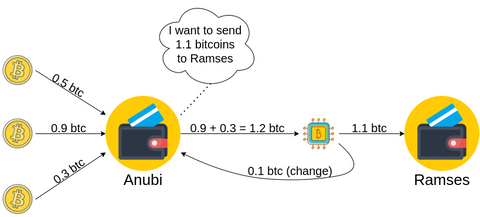

The diagram above was exported from draw.io. Its source (the exported page's mxGraphModel, read from the mxfile embedded in the PNG):
<mxGraphModel dx="1393" dy="728" grid="1" gridSize="10" guides="1" tooltips="1" connect="1" arrows="1" fold="1" page="1" pageScale="1" pageWidth="2336" pageHeight="1654" math="0" shadow="0">
  <root>
    <mxCell id="0" />
    <mxCell id="1" parent="0" />
    <mxCell id="GTv-04m8l11L-r29fgky-1" value="" style="shape=image;html=1;verticalAlign=top;verticalLabelPosition=bottom;labelBackgroundColor=#ffffff;imageAspect=0;aspect=fixed;image=https://cdn3.iconfinder.com/data/icons/finance-152/64/12-128.png" vertex="1" parent="1">
      <mxGeometry x="320" y="274" width="128" height="128" as="geometry" />
    </mxCell>
    <mxCell id="GTv-04m8l11L-r29fgky-2" value="" style="shape=image;html=1;verticalAlign=top;verticalLabelPosition=bottom;labelBackgroundColor=#ffffff;imageAspect=0;aspect=fixed;image=https://cdn3.iconfinder.com/data/icons/currency-and-cryptocurrency-signs/64/cryptocurrency_blockchain_Bitcoin_BTC-128.png" vertex="1" parent="1">
      <mxGeometry x="140" y="200" width="60" height="60" as="geometry" />
    </mxCell>
    <mxCell id="GTv-04m8l11L-r29fgky-3" value="" style="shape=image;html=1;verticalAlign=top;verticalLabelPosition=bottom;labelBackgroundColor=#ffffff;imageAspect=0;aspect=fixed;image=https://cdn3.iconfinder.com/data/icons/currency-and-cryptocurrency-signs/64/cryptocurrency_blockchain_Bitcoin_BTC-128.png" vertex="1" parent="1">
      <mxGeometry x="140" y="308" width="60" height="60" as="geometry" />
    </mxCell>
    <mxCell id="GTv-04m8l11L-r29fgky-4" value="" style="shape=image;html=1;verticalAlign=top;verticalLabelPosition=bottom;labelBackgroundColor=#ffffff;imageAspect=0;aspect=fixed;image=https://cdn3.iconfinder.com/data/icons/currency-and-cryptocurrency-signs/64/cryptocurrency_blockchain_Bitcoin_BTC-128.png" vertex="1" parent="1">
      <mxGeometry x="140" y="420" width="60" height="60" as="geometry" />
    </mxCell>
    <mxCell id="GTv-04m8l11L-r29fgky-5" value="" style="endArrow=classic;html=1;rounded=0;entryX=0;entryY=0.25;entryDx=0;entryDy=0;exitX=1;exitY=0.5;exitDx=0;exitDy=0;" edge="1" parent="1" source="GTv-04m8l11L-r29fgky-2" target="GTv-04m8l11L-r29fgky-1">
      <mxGeometry width="50" height="50" relative="1" as="geometry">
        <mxPoint x="140" y="140" as="sourcePoint" />
        <mxPoint x="190" y="90" as="targetPoint" />
      </mxGeometry>
    </mxCell>
    <mxCell id="GTv-04m8l11L-r29fgky-6" value="" style="endArrow=classic;html=1;rounded=0;entryX=0;entryY=0.5;entryDx=0;entryDy=0;exitX=1;exitY=0.5;exitDx=0;exitDy=0;" edge="1" parent="1" source="GTv-04m8l11L-r29fgky-3" target="GTv-04m8l11L-r29fgky-1">
      <mxGeometry width="50" height="50" relative="1" as="geometry">
        <mxPoint x="240" y="430" as="sourcePoint" />
        <mxPoint x="290" y="380" as="targetPoint" />
      </mxGeometry>
    </mxCell>
    <mxCell id="GTv-04m8l11L-r29fgky-7" value="" style="endArrow=classic;html=1;rounded=0;entryX=0;entryY=0.75;entryDx=0;entryDy=0;exitX=1;exitY=0.5;exitDx=0;exitDy=0;" edge="1" parent="1" source="GTv-04m8l11L-r29fgky-4" target="GTv-04m8l11L-r29fgky-1">
      <mxGeometry width="50" height="50" relative="1" as="geometry">
        <mxPoint x="250" y="500" as="sourcePoint" />
        <mxPoint x="300" y="450" as="targetPoint" />
      </mxGeometry>
    </mxCell>
    <mxCell id="GTv-04m8l11L-r29fgky-8" value="Anubi" style="text;html=1;strokeColor=none;fillColor=none;align=center;verticalAlign=middle;whiteSpace=wrap;rounded=0;fontSize=26;" vertex="1" parent="1">
      <mxGeometry x="354" y="402" width="60" height="30" as="geometry" />
    </mxCell>
    <mxCell id="GTv-04m8l11L-r29fgky-9" value="0.5 btc" style="text;html=1;strokeColor=none;fillColor=none;align=center;verticalAlign=middle;whiteSpace=wrap;rounded=0;fontSize=20;rotation=30;" vertex="1" parent="1">
      <mxGeometry x="217" y="240" width="80" height="30" as="geometry" />
    </mxCell>
    <mxCell id="GTv-04m8l11L-r29fgky-10" value="0.9 btc" style="text;html=1;strokeColor=none;fillColor=none;align=center;verticalAlign=middle;whiteSpace=wrap;rounded=0;fontSize=20;" vertex="1" parent="1">
      <mxGeometry x="217" y="313" width="80" height="30" as="geometry" />
    </mxCell>
    <mxCell id="GTv-04m8l11L-r29fgky-11" value="0.3 btc" style="text;html=1;strokeColor=none;fillColor=none;align=center;verticalAlign=middle;whiteSpace=wrap;rounded=0;fontSize=20;rotation=-35;" vertex="1" parent="1">
      <mxGeometry x="217" y="386" width="80" height="30" as="geometry" />
    </mxCell>
    <mxCell id="GTv-04m8l11L-r29fgky-12" value="I want to send&lt;br&gt;1.1 bitcoins&lt;br&gt;to Ramses" style="ellipse;shape=cloud;whiteSpace=wrap;html=1;fontSize=20;" vertex="1" parent="1">
      <mxGeometry x="400" y="110" width="180" height="150" as="geometry" />
    </mxCell>
    <mxCell id="GTv-04m8l11L-r29fgky-13" value="" style="endArrow=none;dashed=1;html=1;dashPattern=1 3;strokeWidth=2;rounded=0;fontSize=20;exitX=1;exitY=0.25;exitDx=0;exitDy=0;entryX=0.55;entryY=0.95;entryDx=0;entryDy=0;entryPerimeter=0;" edge="1" parent="1" source="GTv-04m8l11L-r29fgky-1" target="GTv-04m8l11L-r29fgky-12">
      <mxGeometry width="50" height="50" relative="1" as="geometry">
        <mxPoint x="500" y="350" as="sourcePoint" />
        <mxPoint x="550" y="300" as="targetPoint" />
      </mxGeometry>
    </mxCell>
    <mxCell id="GTv-04m8l11L-r29fgky-14" value="" style="endArrow=classic;html=1;rounded=0;fontSize=20;exitX=1;exitY=0.5;exitDx=0;exitDy=0;entryX=0;entryY=0.5;entryDx=0;entryDy=0;" edge="1" parent="1" source="GTv-04m8l11L-r29fgky-1" target="GTv-04m8l11L-r29fgky-17">
      <mxGeometry width="50" height="50" relative="1" as="geometry">
        <mxPoint x="590" y="360" as="sourcePoint" />
        <mxPoint x="650" y="340" as="targetPoint" />
      </mxGeometry>
    </mxCell>
    <mxCell id="GTv-04m8l11L-r29fgky-15" value="" style="shape=image;html=1;verticalAlign=top;verticalLabelPosition=bottom;labelBackgroundColor=#ffffff;imageAspect=0;aspect=fixed;image=https://cdn3.iconfinder.com/data/icons/finance-152/64/12-128.png" vertex="1" parent="1">
      <mxGeometry x="830" y="274" width="128" height="128" as="geometry" />
    </mxCell>
    <mxCell id="GTv-04m8l11L-r29fgky-16" value="0.9 + 0.3 = 1.2 btc" style="text;html=1;strokeColor=none;fillColor=none;align=center;verticalAlign=middle;whiteSpace=wrap;rounded=0;fontSize=20;" vertex="1" parent="1">
      <mxGeometry x="455" y="313" width="180" height="30" as="geometry" />
    </mxCell>
    <mxCell id="GTv-04m8l11L-r29fgky-17" value="" style="shape=image;html=1;verticalAlign=top;verticalLabelPosition=bottom;labelBackgroundColor=#ffffff;imageAspect=0;aspect=fixed;image=https://cdn3.iconfinder.com/data/icons/fintech-icon/128/02_Bitcoin_Chipset-128.png;fontSize=20;" vertex="1" parent="1">
      <mxGeometry x="650" y="304" width="68" height="68" as="geometry" />
    </mxCell>
    <mxCell id="GTv-04m8l11L-r29fgky-18" value="" style="endArrow=classic;html=1;rounded=0;fontSize=20;entryX=0;entryY=0.5;entryDx=0;entryDy=0;exitX=1;exitY=0.5;exitDx=0;exitDy=0;" edge="1" parent="1" source="GTv-04m8l11L-r29fgky-17" target="GTv-04m8l11L-r29fgky-15">
      <mxGeometry width="50" height="50" relative="1" as="geometry">
        <mxPoint x="720" y="430" as="sourcePoint" />
        <mxPoint x="770" y="380" as="targetPoint" />
      </mxGeometry>
    </mxCell>
    <mxCell id="GTv-04m8l11L-r29fgky-19" value="1.1 btc" style="text;html=1;strokeColor=none;fillColor=none;align=center;verticalAlign=middle;whiteSpace=wrap;rounded=0;fontSize=20;" vertex="1" parent="1">
      <mxGeometry x="710" y="313" width="120" height="30" as="geometry" />
    </mxCell>
    <mxCell id="GTv-04m8l11L-r29fgky-20" value="" style="curved=1;endArrow=classic;html=1;rounded=0;fontSize=20;exitX=1;exitY=0.75;exitDx=0;exitDy=0;entryX=1;entryY=0.75;entryDx=0;entryDy=0;" edge="1" parent="1" source="GTv-04m8l11L-r29fgky-17" target="GTv-04m8l11L-r29fgky-1">
      <mxGeometry width="50" height="50" relative="1" as="geometry">
        <mxPoint x="760" y="440" as="sourcePoint" />
        <mxPoint x="810" y="390" as="targetPoint" />
        <Array as="points">
          <mxPoint x="770" y="400" />
          <mxPoint x="660" y="420" />
          <mxPoint x="530" y="410" />
        </Array>
      </mxGeometry>
    </mxCell>
    <mxCell id="GTv-04m8l11L-r29fgky-21" value="0.1 btc (change)" style="text;html=1;strokeColor=none;fillColor=none;align=center;verticalAlign=middle;whiteSpace=wrap;rounded=0;fontSize=20;" vertex="1" parent="1">
      <mxGeometry x="540" y="386" width="190" height="30" as="geometry" />
    </mxCell>
    <mxCell id="GTv-04m8l11L-r29fgky-22" value="Ramses" style="text;html=1;strokeColor=none;fillColor=none;align=center;verticalAlign=middle;whiteSpace=wrap;rounded=0;fontSize=26;" vertex="1" parent="1">
      <mxGeometry x="864" y="402" width="60" height="30" as="geometry" />
    </mxCell>
  </root>
</mxGraphModel>